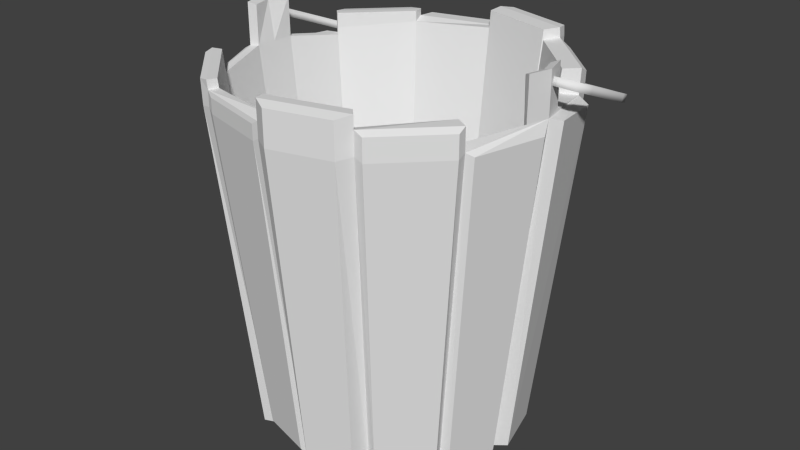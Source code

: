 # Source: wiadro2.blend  (saved by Blender 2.76.0; exported with 4.5.12 LTS)
import bpy
from mathutils import Matrix  # noqa: F401  (used for matrix-valued properties, if any)

bpy.ops.wm.read_factory_settings(use_empty=True)
scene = bpy.context.scene
scene.name = 'Scene'

# ---- collections
col_collection_1 = bpy.data.collections.new('Collection 1'); scene.collection.children.link(col_collection_1)

# ---- world
world_world = bpy.data.worlds.new('World'); scene.world = world_world
world_world.color = (0.05088, 0.05088, 0.05088)
world_world.use_sun_shadow = False
world_world.sun_shadow_jitter_overblur = 0.0
world_world.cycles.sampling_method = 'MANUAL'
world_world.cycles.sample_map_resolution = 256

# ---- meshes
me_cube_001 = bpy.data.meshes.new('Cube.001')
me_cube_001.from_pydata([(-45.48, 46.27, -8.482), (-69.05, 39.96, -8.482), (-86.3, 22.7, -8.482), (-92.61, -0.8665, -8.482), (-86.3, -24.44, -8.482), (-69.05, -41.69, -8.482), (-45.48, -48.0, -8.482), (-21.91, -41.69, -8.482), (-4.655, -24.44, -8.482), (1.683, -0.8665, -5.937), (-4.655, 22.7, -8.482), (-21.91, 39.96, -8.482), (-45.61, 34.88, -105.8), (-63.45, 30.1, -105.8), (-76.51, 17.04, -105.8), (-81.29, -0.7968, -105.8), (-76.51, -18.64, -105.8), (-63.45, -31.69, -105.8), (-45.61, -36.47, -105.8), (-27.78, -31.69, -105.8), (-14.72, -18.64, -105.8), (-9.936, -0.7969, -105.8), (-14.72, 17.04, -105.8), (-27.78, 30.1, -105.8), (-45.61, 30.13, -105.8), (-61.08, 25.98, -105.8), (-72.4, 14.67, -105.8), (-76.54, -0.7968, -105.8), (-72.4, -16.26, -105.8), (-61.08, -27.58, -105.8), (-45.61, -31.72, -105.8), (-30.15, -27.58, -105.8), (-18.83, -16.26, -105.8), (-14.69, -0.7969, -105.8), (-18.83, 14.66, -105.8), (-30.15, 25.98, -105.8), (-45.61, 30.13, -99.93), (-61.08, 25.98, -99.93), (-72.4, 14.67, -99.93), (-76.54, -0.7968, -99.93), (-72.4, -16.26, -99.93), (-61.08, -27.58, -99.93), (-45.61, -31.72, -99.93), (-30.15, -27.58, -99.93), (-18.83, -16.26, -99.93), (-14.69, -0.7969, -99.93), (-18.83, 14.66, -99.93), (-30.15, 25.98, -99.93), (-90.82, 5.591, -5.937), (-92.64, -0.8665, -5.937), (-90.82, -7.324, -5.937), (-0.1367, -7.324, -5.937), (-0.1367, 5.591, -5.937), (-90.82, 5.591, 6.124), (-92.64, -0.8665, 6.124), (-90.82, -7.324, 6.124), (-0.1367, -7.324, 6.124), (1.683, -0.8665, 6.124), (-0.1367, 5.591, 6.124), (-86.5, -24.55, -1.422), (-69.16, -41.89, -1.422), (-4.453, 22.82, -1.422), (-21.79, 40.16, -1.422), (-45.48, 46.27, -4.121), (-69.05, 39.96, -4.121), (-69.05, -41.69, -4.121), (-45.48, -48.0, -4.121), (-45.48, 46.27, 1.451), (-45.48, -48.0, 1.451), (-21.91, -41.69, 1.451), (-21.91, 39.96, 1.451), (-69.05, 39.96, -2.101), (-86.3, 22.7, -2.101), (-21.91, -41.69, -2.101), (-4.655, -24.44, -2.101), (-46.2, -45.08, 1.324), (-24.31, -39.21, 1.324), (-68.1, 36.64, -1.975), (-84.13, 20.61, -1.975), (-46.2, -45.08, -2.975), (-24.31, -39.21, -2.975), (-68.1, 36.64, -5.041), (-84.13, 20.61, -6.275), (-8.282, -22.25, -2.101), (-8.282, -22.25, -7.989), (-1.699, -5.949, -7.816), (-4.475, -26.92, -9.417), (-19.43, -41.87, -9.417), (-13.58, -21.52, -104.4), (-24.9, -32.83, -104.4), (-4.475, -26.92, -3.187), (-19.43, -41.87, -3.187), (-24.34, -45.37, -9.148), (-41.54, -49.98, -9.148), (-28.91, -37.1, -104.2), (-41.93, -40.59, -104.2), (-41.54, -49.98, -4.884), (-24.34, -45.37, 0.5627), (-41.54, -49.98, 0.5627), (-24.34, -45.37, -2.91), (-8.517, 19.88, -8.178), (-2.194, 4.651, -6.644), (-8.33, 19.99, -1.634), (-24.4, 36.06, -1.634), (-45.66, 41.82, -3.765), (-45.66, 41.82, 1.233), (-24.52, 36.16, 1.233), (-86.3, 22.7, -5.601), (-83.83, 21.47, -8.482), (-88.15, 5.526, -5.937), (2.205, -2.997, -9.665), (-3.117, -22.86, -9.665), (-8.105, -2.79, -105.2), (-12.13, -17.83, -105.2), (-1.137, 21.69, -9.863), (4.203, 1.765, -6.663), (-10.3, 16.75, -105.5), (-6.26, 1.665, -105.5), (-18.1, 39.19, -9.992), (-5.423, 26.51, -9.992), (-23.09, 31.32, -103.5), (-13.5, 21.72, -103.5), (-18.01, 39.34, -3.198), (-5.275, 26.6, -3.198), (-42.87, 48.96, -8.808), (-22.84, 43.6, -8.808), (-43.17, 38.66, -105.4), (-28.02, 34.6, -105.4), (-22.74, 43.77, -1.802), (-42.87, 48.96, -4.48), (-42.87, 48.96, 1.049), (-22.84, 43.6, 1.049), (-68.86, 45.04, -8.748), (-48.6, 50.47, -8.748), (-63.87, 35.88, -106.6), (-48.54, 39.99, -106.6), (-68.86, 45.04, -4.364), (-48.6, 50.47, -4.364), (-87.43, 27.29, -9.124), (-73.63, 41.08, -9.124), (-79.03, 22.18, -104.6), (-68.59, 32.62, -104.6), (-73.63, 41.08, -4.842), (-87.43, 27.29, -2.859), (-73.63, 41.08, -2.859), (-87.43, 27.29, -6.296), (-83.91, -23.2, -8.112), (-84.1, -23.31, -1.624), (-68.17, -39.24, -1.624), (-68.06, -39.05, -4.104), (-88.19, -6.637, -5.565), (-88.19, 5.423, 5.696), (-89.89, -0.6072, 5.696), (-88.19, -6.637, 5.696), (-2.188, -5.749, 5.325), (-0.7188, -0.5366, 5.325), (-2.188, 4.676, 5.325), (-88.17, -0.6409, -5.749), (-1.941, -0.7619, -7.243), (-88.21, -23.03, -9.318), (-93.78, -2.265, -9.318), (-79.17, -17.82, -106.5), (-83.38, -2.105, -106.5), (-92.19, -7.956, -6.776), (-93.8, -2.265, -6.776), (-71.84, -41.23, -8.863), (-85.76, -27.31, -8.863), (-66.88, -32.67, -106.1), (-77.41, -22.14, -106.1), (-71.93, -41.39, -1.81), (-85.92, -27.4, -1.81), (-47.48, -47.8, -9.608), (-67.22, -42.52, -9.608), (-47.48, -37.65, -103.7), (-62.42, -33.65, -103.7), (-47.48, -47.8, -5.386), (-67.22, -42.52, -5.386), (-95.82, 1.249, -8.769), (-90.14, 22.47, -8.769), (-85.13, 1.182, -106.6), (-80.83, 17.25, -106.6), (-46.5, -35.67, -87.72), (-29.18, -31.02, -87.72), (-63.83, 28.98, -87.72), (-16.5, -17.61, -87.72), (-11.29, -4.71, -87.72), (-16.69, 15.73, -87.72), (-11.68, 3.676, -87.72), (-46.08, 33.08, -87.72), (-29.35, 28.6, -87.72), (-79.69, 4.369, -87.72), (-76.49, -18.44, -87.72), (-63.88, -31.05, -87.72), (-79.72, -5.255, -87.72), (-79.71, -0.5108, -87.72), (-11.48, -0.6065, -87.72), (-76.51, 16.12, -87.72), (-63.83, 19.48, -87.72), (0.3591, 1.047, 3.677), (0.3591, 3.092, 2.844), (0.3591, 0.2145, 1.632), (0.3591, 2.259, 0.7996), (2.567, 1.047, 3.677), (2.567, 3.092, 2.844), (2.567, 0.2145, 1.632), (2.567, 2.259, 0.7996), (7.504, 1.522, 3.484), (5.64, 2.618, 3.038), (7.504, 0.6889, 1.439), (5.64, 1.785, 0.9928), (8.261, 6.715, 1.369), (6.058, 6.85, 1.314), (8.261, 5.882, -0.6758), (6.058, 6.017, -0.7307), (8.02, 22.18, -4.93), (6.183, 21.05, -4.468), (8.02, 21.35, -6.975), (6.183, 20.21, -6.513), (0.04374, 39.01, -11.78), (-1.793, 37.87, -11.32), (0.04374, 38.17, -13.83), (-1.793, 37.04, -13.37), (-9.781, 47.14, -15.09), (-11.34, 45.69, -14.5), (-9.781, 46.3, -17.14), (-11.34, 44.85, -16.55), (-23.3, 51.89, -17.03), (-23.55, 49.86, -16.2), (-23.3, 51.06, -19.08), (-23.55, 49.03, -18.25), (-34.91, 53.09, -17.52), (-34.82, 51.04, -16.68), (-34.91, 52.25, -19.56), (-34.82, 50.21, -18.73), (-34.96, 54.69, -16.84), (-34.96, 52.93, -21.16), (-91.59, 1.047, 3.677), (-91.59, 3.092, 2.844), (-91.59, 0.2145, 1.632), (-91.59, 2.259, 0.7996), (-93.8, 1.047, 3.677), (-93.8, 3.092, 2.844), (-93.8, 0.2145, 1.632), (-93.8, 2.259, 0.7996), (-98.73, 1.522, 3.484), (-96.87, 2.618, 3.038), (-98.73, 0.6889, 1.439), (-96.87, 1.785, 0.9928), (-99.49, 6.715, 1.369), (-97.29, 6.85, 1.314), (-99.49, 5.882, -0.6759), (-97.29, 6.017, -0.7307), (-99.25, 22.18, -4.93), (-97.41, 21.05, -4.468), (-99.25, 21.35, -6.975), (-97.41, 20.21, -6.513), (-91.27, 39.01, -11.78), (-89.44, 37.87, -11.32), (-91.27, 38.17, -13.83), (-89.44, 37.04, -13.37), (-81.45, 47.14, -15.09), (-79.89, 45.69, -14.5), (-81.45, 46.3, -17.14), (-79.89, 44.85, -16.55), (-67.93, 51.89, -17.03), (-67.68, 49.86, -16.2), (-67.93, 51.06, -19.08), (-67.68, 49.03, -18.25), (-56.31, 53.09, -17.52), (-56.4, 51.04, -16.68), (-56.31, 52.25, -19.56), (-56.4, 50.21, -18.73), (-56.27, 54.69, -16.84), (-56.45, 50.37, -15.08), (-56.27, 52.93, -21.16), (-56.45, 48.61, -19.4), (-34.91, 50.37, -15.08), (-34.91, 48.61, -19.4)], [], [(22, 23, 120, 121), (13, 1, 132, 134), (19, 20, 88, 89), (59, 4, 166, 170), (12, 0, 124, 126), (2, 107, 145, 138), (21, 9, 110, 112), (65, 5, 172, 176), (3, 2, 178, 177), (22, 10, 114, 116), (7, 73, 99, 92), (16, 4, 159, 161), (23, 22, 34, 35), (13, 12, 24, 25), (20, 19, 31, 32), (17, 16, 28, 29), (12, 23, 35, 24), (14, 13, 25, 26), (21, 20, 32, 33), (18, 17, 29, 30), (15, 14, 26, 27), (22, 21, 33, 34), (19, 18, 30, 31), (16, 15, 27, 28), (28, 27, 39, 40), (35, 34, 46, 47), (25, 24, 36, 37), (32, 31, 43, 44), (29, 28, 40, 41), (24, 35, 47, 36), (26, 25, 37, 38), (33, 32, 44, 45), (30, 29, 41, 42), (27, 26, 38, 39), (34, 33, 45, 46), (31, 30, 42, 43), (37, 36, 47, 46, 45, 44, 43, 42, 41, 40, 39, 38), (2, 3, 49, 48), (49, 3, 160, 164), (48, 49, 54, 53), (49, 50, 55, 54), (10, 22, 121, 119), (17, 18, 173, 174), (63, 0, 133, 137), (70, 62, 128, 131), (19, 7, 92, 94), (8, 74, 90, 86), (71, 72, 78, 77), (68, 69, 76, 75), (77, 78, 82, 81), (75, 76, 80, 79), (69, 68, 98, 97), (69, 73, 80, 76), (73, 74, 83, 80), (83, 74, 8, 84), (84, 8, 51, 85), (86, 87, 89, 88), (87, 86, 90, 91), (7, 19, 89, 87), (73, 7, 87, 91), (74, 73, 91, 90), (20, 8, 86, 88), (92, 93, 95, 94), (96, 99, 97, 98), (93, 92, 99, 96), (66, 6, 93, 96), (68, 66, 96, 98), (18, 19, 94, 95), (6, 18, 95, 93), (73, 69, 97, 99), (10, 61, 102, 100), (61, 62, 103, 102), (52, 10, 100, 101), (23, 12, 126, 127), (67, 63, 104, 105), (70, 67, 105, 106), (62, 70, 106, 103), (64, 1, 139, 142), (72, 71, 144, 143), (63, 64, 81, 104), (71, 77, 81, 64), (107, 82, 78, 72), (2, 48, 109, 108), (2, 108, 82, 107), (110, 111, 113, 112), (20, 21, 112, 113), (8, 20, 113, 111), (9, 8, 111, 110), (114, 115, 117, 116), (9, 21, 117, 115), (10, 9, 115, 114), (21, 22, 116, 117), (118, 119, 121, 120), (119, 118, 122, 123), (11, 62, 122, 118), (23, 11, 118, 120), (61, 10, 119, 123), (62, 61, 123, 122), (124, 125, 127, 126), (128, 129, 130, 131), (125, 124, 129, 128), (67, 70, 131, 130), (62, 11, 125, 128), (63, 67, 130, 129), (0, 63, 129, 124), (11, 23, 127, 125), (132, 133, 135, 134), (133, 132, 136, 137), (12, 13, 134, 135), (1, 64, 136, 132), (0, 12, 135, 133), (64, 63, 137, 136), (138, 139, 141, 140), (139, 138, 145, 142), (142, 145, 143, 144), (13, 14, 140, 141), (1, 13, 141, 139), (71, 64, 142, 144), (107, 72, 143, 145), (14, 2, 138, 140), (8, 9, 51), (9, 10, 52), (9, 52, 58, 57), (51, 9, 57, 56), (75, 79, 66, 68), (4, 59, 147, 146), (60, 65, 149, 148), (59, 60, 148, 147), (65, 66, 79, 149), (53, 54, 152, 151), (55, 50, 150, 153), (50, 4, 146, 150), (54, 55, 153, 152), (48, 53, 151, 109), (57, 58, 156, 155), (58, 52, 101, 156), (56, 57, 155, 154), (51, 56, 154, 85), (155, 156, 101, 158), (152, 153, 150, 157), (151, 152, 157, 109), (154, 155, 158, 85), (159, 160, 162, 161), (160, 159, 163, 164), (50, 49, 164, 163), (15, 16, 161, 162), (4, 50, 163, 159), (3, 15, 162, 160), (165, 166, 168, 167), (16, 17, 167, 168), (60, 59, 170, 169), (4, 16, 168, 166), (17, 5, 165, 167), (171, 172, 174, 173), (172, 171, 175, 176), (5, 17, 174, 172), (66, 65, 176, 175), (18, 6, 171, 173), (6, 66, 175, 171), (177, 178, 180, 179), (15, 3, 177, 179), (14, 15, 179, 180), (2, 14, 180, 178), (65, 60, 169, 165), (166, 165, 169, 170), (5, 65, 165), (85, 158, 195, 185), (109, 157, 194, 190), (157, 150, 193, 194), (158, 101, 187, 195), (104, 81, 183, 188), (147, 148, 192, 191), (84, 85, 185, 184), (101, 100, 186, 187), (191, 196, 190, 194, 193), (79, 80, 182, 181), (106, 105, 188, 189), (80, 83, 184, 182), (105, 104, 188), (83, 84, 184), (102, 103, 189, 186), (100, 102, 186), (149, 79, 181, 192), (146, 147, 191), (150, 146, 191, 193), (103, 106, 189), (148, 149, 192), (192, 197, 196, 191), (182, 184, 185, 195, 187, 186, 189, 197, 192, 181), (197, 189, 188, 183), (81, 82, 196, 183), (82, 108, 196), (108, 109, 190, 196), (196, 197, 183), (199, 201, 200, 198), (201, 205, 204, 200), (202, 204, 208, 206), (203, 199, 198, 202), (198, 200, 204, 202), (203, 205, 201, 199), (206, 208, 212, 210), (205, 203, 207, 209), (204, 205, 209, 208), (203, 202, 206, 207), (211, 210, 214, 215), (209, 207, 211, 213), (207, 206, 210, 211), (208, 209, 213, 212), (214, 216, 220, 218), (212, 213, 217, 216), (210, 212, 216, 214), (213, 211, 215, 217), (221, 219, 223, 225), (217, 215, 219, 221), (215, 214, 218, 219), (216, 217, 221, 220), (223, 222, 226, 227), (219, 218, 222, 223), (220, 221, 225, 224), (218, 220, 224, 222), (226, 228, 232, 230), (224, 225, 229, 228), (222, 224, 228, 226), (225, 223, 227, 229), (229, 227, 231, 233), (227, 226, 230, 231), (228, 229, 233, 232), (230, 232, 235, 234), (237, 236, 238, 239), (239, 238, 242, 243), (240, 244, 246, 242), (241, 240, 236, 237), (236, 240, 242, 238), (241, 237, 239, 243), (244, 248, 250, 246), (243, 247, 245, 241), (242, 246, 247, 243), (241, 245, 244, 240), (249, 253, 252, 248), (247, 251, 249, 245), (245, 249, 248, 244), (246, 250, 251, 247), (252, 256, 258, 254), (250, 254, 255, 251), (248, 252, 254, 250), (251, 255, 253, 249), (259, 263, 261, 257), (255, 259, 257, 253), (253, 257, 256, 252), (254, 258, 259, 255), (261, 265, 264, 260), (257, 261, 260, 256), (258, 262, 263, 259), (256, 260, 262, 258), (264, 268, 270, 266), (262, 266, 267, 263), (260, 264, 266, 262), (263, 267, 265, 261), (269, 273, 272, 268), (267, 271, 269, 265), (265, 269, 268, 264), (266, 270, 271, 267), (270, 274, 275, 271), (268, 272, 274, 270), (271, 275, 273, 269), (275, 277, 276, 273), (231, 230, 234, 276), (232, 233, 277, 235), (233, 231, 276, 277), (273, 276, 234, 272), (277, 235, 234, 276), (274, 235, 277, 275), (272, 234, 235, 274)])
me_cube_001.polygons.foreach_set('use_smooth', [0, 0, 0, 0, 0, 0, 0, 0, 0, 0, 0, 0, 0, 0, 0, 0, 0, 0, 0, 0, 0, 0, 0, 0, 0, 0, 0, 0, 0, 0, 0, 0, 0, 0, 0, 0, 0, 0, 0, 0, 0, 0, 0, 0, 0, 0, 0, 0, 0, 0, 0, 0, 0, 0, 0, 0, 0, 0, 0, 0, 0, 0, 0, 0, 0, 0, 0, 0, 0, 0, 0, 0, 0, 0, 0, 0, 0, 0, 0, 0, 0, 0, 0, 0, 0, 0, 0, 0, 0, 0, 0, 0, 0, 0, 0, 0, 0, 0, 0, 0, 0, 0, 0, 0, 0, 0, 0, 0, 0, 0, 0, 0, 0, 0, 0, 0, 0, 0, 0, 0, 0, 0, 0, 0, 0, 0, 0, 0, 0, 0, 0, 0, 0, 0, 0, 0, 0, 0, 0, 0, 0, 0, 0, 0, 0, 0, 0, 0, 0, 0, 0, 0, 0, 0, 0, 0, 0, 0, 0, 0, 0, 0, 0, 0, 0, 0, 0, 0, 0, 0, 0, 0, 0, 0, 0, 0, 0, 0, 0, 0, 0, 0, 0, 0, 0, 0, 0, 0, 0, 0, 0, 0, 0, 0, 1, 1, 1, 1, 1, 1, 1, 1, 1, 1, 1, 1, 1, 1, 1, 1, 1, 1, 1, 1, 1, 1, 1, 1, 1, 1, 1, 1, 1, 1, 1, 1, 1, 0, 1, 1, 1, 1, 1, 1, 1, 1, 1, 1, 1, 1, 1, 1, 1, 1, 1, 1, 1, 1, 1, 1, 1, 1, 1, 1, 1, 1, 1, 1, 0, 1, 1, 1, 0, 0, 0, 0, 0, 0, 0, 0, 0, 0, 0])
_uv = me_cube_001.uv_layers.new(name='UVMap')
_uv.uv.foreach_set('vector', [0.6425, 0.2356, 0.6837, 0.2356, 0.6767, 0.2483, 0.6494, 0.2483, 0.2722, 0.2356, 0.2721, 0.7806, 0.268, 0.7791, 0.2674, 0.2314, 0.5191, 0.2356, 0.5602, 0.2356, 0.5563, 0.2436, 0.5231, 0.2436, 0.3959, 0.8201, 0.3959, 0.7806, 0.4004, 0.7784, 0.4004, 0.8179, 0.7248, 0.2356, 0.7246, 0.7806, 0.7205, 0.7788, 0.72, 0.2381, 0.3134, 0.7806, 0.3134, 0.7967, 0.308, 0.7928, 0.308, 0.777, 0.6014, 0.2356, 0.6013, 0.7948, 0.5978, 0.774, 0.5972, 0.2392, 0.4371, 0.805, 0.4371, 0.7806, 0.4404, 0.7743, 0.4404, 0.7979, 0.4803, 0.4667, 0.4821, 0.4786, 0.481, 0.4785, 0.4794, 0.4678, 0.6425, 0.2356, 0.6423, 0.7806, 0.6382, 0.7728, 0.6376, 0.2371, 0.5192, 0.7806, 0.5192, 0.8163, 0.5129, 0.8118, 0.5129, 0.7769, 0.3957, 0.2356, 0.3959, 0.7806, 0.3923, 0.7759, 0.3914, 0.232, 0.6837, 0.2356, 0.6425, 0.2356, 0.6425, 0.2356, 0.6837, 0.2356, 0.2722, 0.2356, 0.2311, 0.2356, 0.2311, 0.2356, 0.2722, 0.2356, 0.5602, 0.2356, 0.5191, 0.2356, 0.5191, 0.2356, 0.5602, 0.2356, 0.4368, 0.2356, 0.3957, 0.2356, 0.3957, 0.2356, 0.4368, 0.2356, 0.7248, 0.2356, 0.6837, 0.2356, 0.6837, 0.2356, 0.7248, 0.2356, 0.3134, 0.2356, 0.2722, 0.2356, 0.2722, 0.2356, 0.3134, 0.2356, 0.6014, 0.2356, 0.5602, 0.2356, 0.5602, 0.2356, 0.6014, 0.2356, 0.4779, 0.2356, 0.4368, 0.2356, 0.4368, 0.2356, 0.4779, 0.2356, 0.3545, 0.2356, 0.3134, 0.2356, 0.3134, 0.2356, 0.3545, 0.2356, 0.6425, 0.2356, 0.6014, 0.2356, 0.6014, 0.2356, 0.6425, 0.2356, 0.5191, 0.2356, 0.4779, 0.2356, 0.4779, 0.2356, 0.5191, 0.2356, 0.3957, 0.2356, 0.3545, 0.2356, 0.3545, 0.2356, 0.3957, 0.2356, 0.3957, 0.2356, 0.3545, 0.2356, 0.3545, 0.2685, 0.3957, 0.2685, 0.6837, 0.2356, 0.6425, 0.2356, 0.6425, 0.2685, 0.6837, 0.2685, 0.2722, 0.2356, 0.2311, 0.2356, 0.2311, 0.2685, 0.2722, 0.2685, 0.5602, 0.2356, 0.5191, 0.2356, 0.5191, 0.2685, 0.5602, 0.2685, 0.4368, 0.2356, 0.3957, 0.2356, 0.3957, 0.2685, 0.4368, 0.2685, 0.7248, 0.2356, 0.6837, 0.2356, 0.6837, 0.2685, 0.7248, 0.2685, 0.3134, 0.2356, 0.2722, 0.2356, 0.2722, 0.2685, 0.3134, 0.2685, 0.6014, 0.2356, 0.5602, 0.2356, 0.5602, 0.2685, 0.6014, 0.2685, 0.4779, 0.2356, 0.4368, 0.2356, 0.4368, 0.2685, 0.4779, 0.2685, 0.3545, 0.2356, 0.3134, 0.2356, 0.3134, 0.2685, 0.3545, 0.2685, 0.6425, 0.2356, 0.6014, 0.2356, 0.6014, 0.2685, 0.6425, 0.2685, 0.5191, 0.2356, 0.4779, 0.2356, 0.4779, 0.2685, 0.5191, 0.2685, 0.4315, 0.3854, 0.4774, 0.3452, 0.5284, 0.3512, 0.571, 0.4018, 0.5936, 0.4833, 0.5902, 0.5741, 0.5618, 0.6497, 0.5159, 0.6899, 0.4648, 0.6839, 0.4223, 0.6333, 0.3997, 0.5518, 0.4031, 0.461, 0.3134, 0.7806, 0.3546, 0.7806, 0.3546, 0.7948, 0.3435, 0.7948, 0.3546, 0.7948, 0.3546, 0.7806, 0.3569, 0.7759, 0.3569, 0.7901, 0.3435, 0.7948, 0.3546, 0.7948, 0.3546, 0.8624, 0.3435, 0.8624, 0.3546, 0.7948, 0.3658, 0.7948, 0.3658, 0.8624, 0.3546, 0.8624, 0.6423, 0.7806, 0.6425, 0.2356, 0.6494, 0.2483, 0.6483, 0.7721, 0.4368, 0.2356, 0.4779, 0.2356, 0.474, 0.2473, 0.4408, 0.2473, 0.7246, 0.805, 0.7246, 0.7806, 0.7294, 0.7791, 0.7294, 0.8036, 0.6834, 0.8362, 0.6834, 0.8201, 0.6875, 0.818, 0.6876, 0.8339, 0.5191, 0.2356, 0.5192, 0.7806, 0.5129, 0.7769, 0.5118, 0.2444, 0.5602, 0.7806, 0.5602, 0.8163, 0.5569, 0.8102, 0.5569, 0.7753, 0.4869, 0.4873, 0.4821, 0.4786, 0.4827, 0.4776, 0.4872, 0.4857, 0.4936, 0.4429, 0.5002, 0.4461, 0.4995, 0.4473, 0.4933, 0.4443, 0.2736, 0.817, 0.3147, 0.817, 0.3147, 0.7929, 0.2736, 0.7998, 0.4769, 0.8355, 0.5177, 0.8355, 0.5177, 0.8114, 0.4769, 0.8114, 0.5002, 0.4461, 0.4936, 0.4429, 0.4947, 0.4419, 0.4995, 0.4442, 0.5192, 0.8362, 0.5192, 0.8163, 0.5177, 0.8114, 0.5177, 0.8355, 0.5002, 0.4461, 0.505, 0.4548, 0.504, 0.4559, 0.4995, 0.4473, 0.5604, 0.8163, 0.5602, 0.8163, 0.5602, 0.7806, 0.5604, 0.7833, 0.504, 0.4559, 0.505, 0.4548, 0.5063, 0.4634, 0.5058, 0.4641, 0.5569, 0.7753, 0.5225, 0.7753, 0.5231, 0.2436, 0.5563, 0.2436, 0.5225, 0.7753, 0.5569, 0.7753, 0.5569, 0.8102, 0.5225, 0.8102, 0.5192, 0.7806, 0.5191, 0.2356, 0.5231, 0.2436, 0.5225, 0.7753, 0.5192, 0.8163, 0.5192, 0.7806, 0.5225, 0.7753, 0.5225, 0.8102, 0.5602, 0.8163, 0.5192, 0.8163, 0.5225, 0.8102, 0.5569, 0.8102, 0.5602, 0.2356, 0.5602, 0.7806, 0.5569, 0.7753, 0.5563, 0.2436, 0.5129, 0.7769, 0.4844, 0.7769, 0.4852, 0.2444, 0.5118, 0.2444, 0.4844, 0.8007, 0.5129, 0.8118, 0.5129, 0.8312, 0.4844, 0.8312, 0.4844, 0.7769, 0.5129, 0.7769, 0.5129, 0.8118, 0.4844, 0.8007, 0.4782, 0.805, 0.4782, 0.7806, 0.4844, 0.7769, 0.4844, 0.8007, 0.4782, 0.8362, 0.4782, 0.805, 0.4844, 0.8007, 0.4844, 0.8312, 0.4779, 0.2356, 0.5191, 0.2356, 0.5118, 0.2444, 0.4852, 0.2444, 0.4782, 0.7806, 0.4779, 0.2356, 0.4852, 0.2444, 0.4844, 0.7769, 0.5192, 0.8163, 0.5192, 0.8362, 0.5129, 0.8312, 0.5129, 0.8118, 0.6423, 0.7806, 0.6423, 0.8201, 0.6413, 0.8189, 0.6413, 0.7823, 0.5051, 0.4787, 0.5002, 0.4875, 0.4995, 0.4854, 0.504, 0.4772, 0.5063, 0.47, 0.505, 0.4786, 0.5039, 0.4772, 0.5057, 0.4695, 0.6837, 0.2356, 0.7248, 0.2356, 0.72, 0.2381, 0.6885, 0.2381, 0.7246, 0.8362, 0.7246, 0.805, 0.7249, 0.807, 0.7249, 0.835, 0.5002, 0.4873, 0.4936, 0.4905, 0.4935, 0.4883, 0.4994, 0.4854, 0.6834, 0.8201, 0.6834, 0.8362, 0.684, 0.835, 0.6838, 0.8189, 0.2721, 0.805, 0.2721, 0.7806, 0.2774, 0.777, 0.2774, 0.801, 0.4821, 0.4786, 0.4869, 0.4873, 0.4857, 0.4879, 0.4818, 0.4809, 0.4936, 0.4905, 0.4869, 0.4873, 0.4872, 0.4857, 0.4935, 0.4883, 0.2721, 0.8163, 0.2736, 0.817, 0.2736, 0.7998, 0.2721, 0.805, 0.3134, 0.7967, 0.3147, 0.7929, 0.3147, 0.817, 0.3134, 0.8163, 0.4821, 0.4786, 0.4808, 0.47, 0.4816, 0.4699, 0.4828, 0.478, 0.3134, 0.7806, 0.3131, 0.7806, 0.3147, 0.7929, 0.3134, 0.7967, 0.5978, 0.774, 0.5637, 0.774, 0.5644, 0.2392, 0.5972, 0.2392, 0.5602, 0.2356, 0.6014, 0.2356, 0.5972, 0.2392, 0.5644, 0.2392, 0.5602, 0.7806, 0.5602, 0.2356, 0.5644, 0.2392, 0.5637, 0.774, 0.6013, 0.7948, 0.5602, 0.7806, 0.5637, 0.774, 0.5978, 0.774, 0.6382, 0.7728, 0.6054, 0.7908, 0.6063, 0.2371, 0.6376, 0.2371, 0.6013, 0.7948, 0.6014, 0.2356, 0.6063, 0.2371, 0.6054, 0.7908, 0.505, 0.4786, 0.5068, 0.4667, 0.5075, 0.468, 0.506, 0.4781, 0.6014, 0.2356, 0.6425, 0.2356, 0.6376, 0.2371, 0.6063, 0.2371, 0.6774, 0.7721, 0.6483, 0.7721, 0.6494, 0.2483, 0.6767, 0.2483, 0.6483, 0.7721, 0.6774, 0.7721, 0.6775, 0.8102, 0.6483, 0.8102, 0.6834, 0.7806, 0.6834, 0.8201, 0.6775, 0.8102, 0.6774, 0.7721, 0.6837, 0.2356, 0.6834, 0.7806, 0.6774, 0.7721, 0.6767, 0.2483, 0.6423, 0.8201, 0.6423, 0.7806, 0.6483, 0.7721, 0.6483, 0.8102, 0.5002, 0.4875, 0.5051, 0.4787, 0.5048, 0.4806, 0.5013, 0.487, 0.7205, 0.7788, 0.6876, 0.7788, 0.6885, 0.2381, 0.72, 0.2381, 0.6875, 0.818, 0.7205, 0.803, 0.7205, 0.8339, 0.6876, 0.8339, 0.6876, 0.7788, 0.7205, 0.7788, 0.7205, 0.803, 0.6875, 0.818, 0.4936, 0.4905, 0.5002, 0.4873, 0.4999, 0.4892, 0.4943, 0.4919, 0.6834, 0.8201, 0.6834, 0.7806, 0.6876, 0.7788, 0.6875, 0.818, 0.7246, 0.805, 0.7246, 0.8362, 0.7205, 0.8339, 0.7205, 0.803, 0.7246, 0.7806, 0.7246, 0.805, 0.7205, 0.803, 0.7205, 0.7788, 0.6834, 0.7806, 0.6837, 0.2356, 0.6885, 0.2381, 0.6876, 0.7788, 0.268, 0.7791, 0.2357, 0.7791, 0.2367, 0.2314, 0.2674, 0.2314, 0.2357, 0.7791, 0.268, 0.7791, 0.268, 0.8036, 0.2357, 0.8036, 0.2311, 0.2356, 0.2722, 0.2356, 0.2674, 0.2314, 0.2367, 0.2314, 0.2721, 0.7806, 0.2721, 0.805, 0.268, 0.8036, 0.268, 0.7791, 0.7246, 0.7806, 0.7248, 0.2356, 0.7304, 0.2314, 0.7294, 0.7791, 0.4869, 0.4873, 0.4936, 0.4905, 0.4927, 0.4927, 0.487, 0.4899, 0.308, 0.777, 0.2774, 0.777, 0.2784, 0.2422, 0.3072, 0.2422, 0.2774, 0.777, 0.308, 0.777, 0.308, 0.7928, 0.2774, 0.801, 0.2774, 0.801, 0.308, 0.7928, 0.308, 0.8121, 0.2774, 0.8121, 0.2722, 0.2356, 0.3134, 0.2356, 0.3072, 0.2422, 0.2784, 0.2422, 0.2721, 0.7806, 0.2722, 0.2356, 0.2784, 0.2422, 0.2774, 0.777, 0.2721, 0.8163, 0.2721, 0.805, 0.2774, 0.801, 0.2774, 0.8121, 0.3134, 0.7967, 0.3134, 0.8163, 0.308, 0.8121, 0.308, 0.7928, 0.3134, 0.2356, 0.3134, 0.7806, 0.308, 0.777, 0.3072, 0.2422, 0.5602, 0.7806, 0.6013, 0.7948, 0.5902, 0.7948, 0.6013, 0.7948, 0.6423, 0.7806, 0.6123, 0.7948, 0.6013, 0.7948, 0.6123, 0.7948, 0.6123, 0.8624, 0.6013, 0.8624, 0.5902, 0.7948, 0.6013, 0.7948, 0.6013, 0.8624, 0.5902, 0.8624, 0.4769, 0.8355, 0.4769, 0.8114, 0.4782, 0.805, 0.4782, 0.8362, 0.3959, 0.7806, 0.3959, 0.8201, 0.3961, 0.819, 0.3961, 0.7827, 0.4371, 0.8201, 0.4371, 0.805, 0.4363, 0.8051, 0.4363, 0.819, 0.482, 0.4547, 0.4869, 0.4459, 0.4872, 0.4473, 0.4827, 0.4553, 0.4869, 0.4461, 0.4936, 0.4429, 0.4933, 0.4443, 0.4872, 0.4474, 0.4808, 0.47, 0.4803, 0.4667, 0.4811, 0.4668, 0.4816, 0.4699, 0.3658, 0.8624, 0.3658, 0.7948, 0.3652, 0.7969, 0.3652, 0.86, 0.4808, 0.4634, 0.4821, 0.4548, 0.4828, 0.4554, 0.4816, 0.4638, 0.4803, 0.4667, 0.4808, 0.4634, 0.4816, 0.4638, 0.4811, 0.4668, 0.3435, 0.7948, 0.3435, 0.8624, 0.3431, 0.86, 0.3429, 0.7948, 0.5068, 0.4667, 0.5063, 0.47, 0.5057, 0.4695, 0.5061, 0.4669, 0.6123, 0.8624, 0.6123, 0.7948, 0.6112, 0.7909, 0.6112, 0.8579, 0.5063, 0.4634, 0.5068, 0.4667, 0.5061, 0.4669, 0.5057, 0.4642, 0.5902, 0.7948, 0.5902, 0.8624, 0.5925, 0.8579, 0.5922, 0.7843, 0.6018, 0.8579, 0.6112, 0.8579, 0.6112, 0.7909, 0.6014, 0.7875, 0.3542, 0.86, 0.3652, 0.86, 0.3652, 0.7969, 0.3542, 0.7959, 0.3431, 0.86, 0.3542, 0.86, 0.3542, 0.7959, 0.3429, 0.7948, 0.5925, 0.8579, 0.6018, 0.8579, 0.6014, 0.7875, 0.5922, 0.7843, 0.3923, 0.7759, 0.3569, 0.7759, 0.3572, 0.232, 0.3914, 0.232, 0.3569, 0.7759, 0.3923, 0.7759, 0.3665, 0.7901, 0.3569, 0.7901, 0.4808, 0.4634, 0.4803, 0.4667, 0.48, 0.466, 0.4804, 0.4631, 0.3545, 0.2356, 0.3957, 0.2356, 0.3914, 0.232, 0.3572, 0.232, 0.4821, 0.4548, 0.4808, 0.4634, 0.4804, 0.4631, 0.4816, 0.4555, 0.3546, 0.7806, 0.3545, 0.2356, 0.3572, 0.232, 0.3569, 0.7759, 0.4327, 0.7784, 0.4004, 0.7784, 0.401, 0.2342, 0.4317, 0.2342, 0.3957, 0.2356, 0.4368, 0.2356, 0.4317, 0.2342, 0.401, 0.2342, 0.4869, 0.4459, 0.482, 0.4547, 0.4822, 0.4533, 0.4861, 0.4462, 0.3959, 0.7806, 0.3957, 0.2356, 0.401, 0.2342, 0.4004, 0.7784, 0.4368, 0.2356, 0.4371, 0.7806, 0.4327, 0.7784, 0.4317, 0.2342, 0.4748, 0.7743, 0.4404, 0.7743, 0.4408, 0.2473, 0.474, 0.2473, 0.4404, 0.7743, 0.4748, 0.7743, 0.4748, 0.7979, 0.4404, 0.7979, 0.4371, 0.7806, 0.4368, 0.2356, 0.4408, 0.2473, 0.4404, 0.7743, 0.4782, 0.805, 0.4371, 0.805, 0.4404, 0.7979, 0.4748, 0.7979, 0.4779, 0.2356, 0.4782, 0.7806, 0.4748, 0.7743, 0.474, 0.2473, 0.4782, 0.7806, 0.4782, 0.805, 0.4748, 0.7979, 0.4748, 0.7743, 0.3513, 0.779, 0.3167, 0.779, 0.3173, 0.231, 0.3506, 0.231, 0.3545, 0.2356, 0.3546, 0.7806, 0.3513, 0.779, 0.3506, 0.231, 0.3134, 0.2356, 0.3545, 0.2356, 0.3506, 0.231, 0.3173, 0.231, 0.3134, 0.7806, 0.3134, 0.2356, 0.3173, 0.231, 0.3167, 0.779, 0.4371, 0.805, 0.4371, 0.8201, 0.4327, 0.8179, 0.4327, 0.7784, 0.4004, 0.7784, 0.4327, 0.7784, 0.4327, 0.8179, 0.4004, 0.8179, 0.4371, 0.7806, 0.4371, 0.805, 0.4327, 0.7784, 0.5922, 0.7843, 0.6014, 0.7875, 0.6018, 0.2962, 0.5925, 0.2962, 0.3429, 0.7948, 0.3542, 0.7959, 0.3539, 0.2962, 0.3427, 0.2962, 0.3542, 0.7959, 0.3652, 0.7969, 0.3647, 0.2962, 0.3539, 0.2962, 0.6014, 0.7875, 0.6112, 0.7909, 0.6117, 0.2962, 0.6018, 0.2962, 0.2312, 0.807, 0.2736, 0.7998, 0.2742, 0.2962, 0.2322, 0.2962, 0.3961, 0.819, 0.4363, 0.819, 0.4353, 0.2962, 0.3953, 0.2962, 0.5604, 0.7833, 0.5922, 0.7843, 0.5925, 0.2962, 0.5602, 0.2962, 0.6112, 0.7909, 0.6413, 0.7823, 0.6422, 0.2962, 0.6117, 0.2962, 0.4308, 0.3962, 0.4084, 0.4826, 0.408, 0.4512, 0.4111, 0.439, 0.4142, 0.4271, 0.4769, 0.8114, 0.5177, 0.8114, 0.5171, 0.2962, 0.4759, 0.2962, 0.684, 0.835, 0.7249, 0.835, 0.7259, 0.2962, 0.6851, 0.2962, 0.5177, 0.8114, 0.5604, 0.8163, 0.5602, 0.2962, 0.5171, 0.2962, 0.2312, 0.835, 0.2312, 0.807, 0.2322, 0.2962, 0.5604, 0.8163, 0.5604, 0.7833, 0.5602, 0.2962, 0.6413, 0.8189, 0.6838, 0.8189, 0.6848, 0.2962, 0.6422, 0.2962, 0.6413, 0.7823, 0.6413, 0.8189, 0.6422, 0.2962, 0.4363, 0.8051, 0.4769, 0.8114, 0.4759, 0.2962, 0.4353, 0.2962, 0.3961, 0.7827, 0.3961, 0.819, 0.3953, 0.2962, 0.3652, 0.7969, 0.3961, 0.7827, 0.3953, 0.2962, 0.3647, 0.2962, 0.6838, 0.8189, 0.684, 0.835, 0.6848, 0.2962, 0.4363, 0.819, 0.4363, 0.8051, 0.4353, 0.2962, 0.4706, 0.3728, 0.4381, 0.4992, 0.4084, 0.4826, 0.4308, 0.3962, 0.5576, 0.3952, 0.5808, 0.4369, 0.5855, 0.4725, 0.5824, 0.4826, 0.5791, 0.4932, 0.5588, 0.5201, 0.5187, 0.5442, 0.4381, 0.4992, 0.4706, 0.3728, 0.5172, 0.3724, 0.4381, 0.4992, 0.5187, 0.5442, 0.4738, 0.5446, 0.4319, 0.5229, 0.2736, 0.7998, 0.3147, 0.7929, 0.3148, 0.2962, 0.2742, 0.2962, 0.3147, 0.7929, 0.3131, 0.7806, 0.3148, 0.2962, 0.3131, 0.7806, 0.3429, 0.7948, 0.3427, 0.2962, 0.3132, 0.2962, 0.4084, 0.4826, 0.4381, 0.4992, 0.4319, 0.5229, 0.5127, 0.4012, 0.5127, 0.4012, 0.5127, 0.3998, 0.5127, 0.3998, 0.5127, 0.4012, 0.5138, 0.4012, 0.5138, 0.3998, 0.5127, 0.3998, 0.5138, 0.3998, 0.5138, 0.3998, 0.5163, 0.4001, 0.5163, 0.4001, 0.5138, 0.4012, 0.5127, 0.4012, 0.5127, 0.3998, 0.5138, 0.3998, 0.5127, 0.3998, 0.5127, 0.3998, 0.5138, 0.3998, 0.5138, 0.3998, 0.5138, 0.4012, 0.5138, 0.4012, 0.5127, 0.4012, 0.5127, 0.4012, 0.5163, 0.4001, 0.5163, 0.4001, 0.5167, 0.4037, 0.5167, 0.4037, 0.5138, 0.4012, 0.5138, 0.4012, 0.5153, 0.4009, 0.5153, 0.4009, 0.5138, 0.3998, 0.5138, 0.4012, 0.5153, 0.4009, 0.5163, 0.4001, 0.5138, 0.4012, 0.5138, 0.3998, 0.5163, 0.4001, 0.5153, 0.4009, 0.5156, 0.4038, 0.5167, 0.4037, 0.5165, 0.4145, 0.5156, 0.4137, 0.5153, 0.4009, 0.5153, 0.4009, 0.5156, 0.4038, 0.5156, 0.4038, 0.5153, 0.4009, 0.5163, 0.4001, 0.5167, 0.4037, 0.5156, 0.4038, 0.5163, 0.4001, 0.5153, 0.4009, 0.5156, 0.4038, 0.5167, 0.4037, 0.5165, 0.4145, 0.5165, 0.4145, 0.5125, 0.4262, 0.5125, 0.4262, 0.5167, 0.4037, 0.5156, 0.4038, 0.5156, 0.4137, 0.5165, 0.4145, 0.5167, 0.4037, 0.5167, 0.4037, 0.5165, 0.4145, 0.5165, 0.4145, 0.5156, 0.4038, 0.5156, 0.4038, 0.5156, 0.4137, 0.5156, 0.4137, 0.5116, 0.4254, 0.5116, 0.4254, 0.5067, 0.4309, 0.5067, 0.4309, 0.5156, 0.4137, 0.5156, 0.4137, 0.5116, 0.4254, 0.5116, 0.4254, 0.5156, 0.4137, 0.5165, 0.4145, 0.5125, 0.4262, 0.5116, 0.4254, 0.5165, 0.4145, 0.5156, 0.4137, 0.5116, 0.4254, 0.5125, 0.4262, 0.5067, 0.4309, 0.5075, 0.4319, 0.5006, 0.4352, 0.5005, 0.4338, 0.5116, 0.4254, 0.5125, 0.4262, 0.5075, 0.4319, 0.5067, 0.4309, 0.5125, 0.4262, 0.5116, 0.4254, 0.5067, 0.4309, 0.5075, 0.4319, 0.5125, 0.4262, 0.5125, 0.4262, 0.5075, 0.4319, 0.5075, 0.4319, 0.5006, 0.4352, 0.5006, 0.4352, 0.4947, 0.436, 0.4947, 0.436, 0.5075, 0.4319, 0.5067, 0.4309, 0.5005, 0.4338, 0.5006, 0.4352, 0.5075, 0.4319, 0.5075, 0.4319, 0.5006, 0.4352, 0.5006, 0.4352, 0.5067, 0.4309, 0.5067, 0.4309, 0.5005, 0.4338, 0.5005, 0.4338, 0.5005, 0.4338, 0.5005, 0.4338, 0.4947, 0.4346, 0.4947, 0.4346, 0.5005, 0.4338, 0.5006, 0.4352, 0.4947, 0.436, 0.4947, 0.4346, 0.5006, 0.4352, 0.5005, 0.4338, 0.4947, 0.4346, 0.4947, 0.436, 0.4947, 0.436, 0.4947, 0.436, 0.4947, 0.4368, 0.4947, 0.4368, 0.4659, 0.4012, 0.4659, 0.3998, 0.4659, 0.3998, 0.4659, 0.4012, 0.4659, 0.4012, 0.4659, 0.3998, 0.4647, 0.3998, 0.4647, 0.4012, 0.4647, 0.3998, 0.4622, 0.4001, 0.4622, 0.4001, 0.4647, 0.3998, 0.4647, 0.4012, 0.4647, 0.3998, 0.4659, 0.3998, 0.4659, 0.4012, 0.4659, 0.3998, 0.4647, 0.3998, 0.4647, 0.3998, 0.4659, 0.3998, 0.4647, 0.4012, 0.4659, 0.4012, 0.4659, 0.4012, 0.4647, 0.4012, 0.4622, 0.4001, 0.4618, 0.4037, 0.4618, 0.4037, 0.4622, 0.4001, 0.4647, 0.4012, 0.4632, 0.4009, 0.4632, 0.4009, 0.4647, 0.4012, 0.4647, 0.3998, 0.4622, 0.4001, 0.4632, 0.4009, 0.4647, 0.4012, 0.4647, 0.4012, 0.4632, 0.4009, 0.4622, 0.4001, 0.4647, 0.3998, 0.463, 0.4038, 0.4629, 0.4137, 0.462, 0.4145, 0.4618, 0.4037, 0.4632, 0.4009, 0.463, 0.4038, 0.463, 0.4038, 0.4632, 0.4009, 0.4632, 0.4009, 0.463, 0.4038, 0.4618, 0.4037, 0.4622, 0.4001, 0.4622, 0.4001, 0.4618, 0.4037, 0.463, 0.4038, 0.4632, 0.4009, 0.462, 0.4145, 0.466, 0.4262, 0.466, 0.4262, 0.462, 0.4145, 0.4618, 0.4037, 0.462, 0.4145, 0.4629, 0.4137, 0.463, 0.4038, 0.4618, 0.4037, 0.462, 0.4145, 0.462, 0.4145, 0.4618, 0.4037, 0.463, 0.4038, 0.4629, 0.4137, 0.4629, 0.4137, 0.463, 0.4038, 0.467, 0.4254, 0.4718, 0.4309, 0.4718, 0.4309, 0.467, 0.4254, 0.4629, 0.4137, 0.467, 0.4254, 0.467, 0.4254, 0.4629, 0.4137, 0.4629, 0.4137, 0.467, 0.4254, 0.466, 0.4262, 0.462, 0.4145, 0.462, 0.4145, 0.466, 0.4262, 0.467, 0.4254, 0.4629, 0.4137, 0.4718, 0.4309, 0.478, 0.4338, 0.4779, 0.4352, 0.471, 0.4319, 0.467, 0.4254, 0.4718, 0.4309, 0.471, 0.4319, 0.466, 0.4262, 0.466, 0.4262, 0.471, 0.4319, 0.4718, 0.4309, 0.467, 0.4254, 0.466, 0.4262, 0.471, 0.4319, 0.471, 0.4319, 0.466, 0.4262, 0.4779, 0.4352, 0.4838, 0.436, 0.4838, 0.436, 0.4779, 0.4352, 0.471, 0.4319, 0.4779, 0.4352, 0.478, 0.4338, 0.4718, 0.4309, 0.471, 0.4319, 0.4779, 0.4352, 0.4779, 0.4352, 0.471, 0.4319, 0.4718, 0.4309, 0.478, 0.4338, 0.478, 0.4338, 0.4718, 0.4309, 0.4838, 0.4346, 0.4837, 0.4338, 0.4838, 0.4368, 0.4838, 0.436, 0.478, 0.4338, 0.4838, 0.4346, 0.4838, 0.4346, 0.478, 0.4338, 0.478, 0.4338, 0.4838, 0.4346, 0.4838, 0.436, 0.4779, 0.4352, 0.4779, 0.4352, 0.4838, 0.436, 0.4838, 0.4346, 0.478, 0.4338, 0.4838, 0.436, 0.4838, 0.4368, 0.4837, 0.4338, 0.4838, 0.4346, 0.4838, 0.436, 0.4838, 0.4368, 0.4838, 0.4368, 0.4838, 0.436, 0.4838, 0.4346, 0.4837, 0.4338, 0.4837, 0.4338, 0.4838, 0.4346, 0.4837, 0.4338, 0.4947, 0.4338, 0.4947, 0.4338, 0.4837, 0.4338, 0.4947, 0.4346, 0.4947, 0.436, 0.4947, 0.4368, 0.4947, 0.4338, 0.4947, 0.436, 0.4947, 0.4346, 0.4947, 0.4338, 0.4947, 0.4368, 0.4947, 0.4346, 0.4947, 0.4346, 0.4947, 0.4338, 0.4947, 0.4338, 0.4837, 0.4338, 0.4947, 0.4338, 0.4947, 0.4368, 0.4838, 0.4368, 0.4947, 0.4338, 0.4947, 0.4368, 0.4947, 0.4368, 0.4947, 0.4338, 0.4838, 0.4368, 0.4947, 0.4368, 0.4947, 0.4338, 0.4837, 0.4338, 0.4838, 0.4368, 0.4947, 0.4368, 0.4947, 0.4368, 0.4838, 0.4368])
me_cube_001.use_remesh_preserve_volume = False
me_cube_001.use_remesh_preserve_attributes = False
me_cube_001.use_mirror_vertex_groups = False
me_cube_001.update()

# ---- objects
ob_cube = bpy.data.objects.new('Cube', me_cube_001)

# ---- transforms, parenting, visibility, modifiers, constraints
ob_cube.location = (1.035, 0.01807, 1.589)
ob_cube.scale = (0.02268, 0.02268, 0.02268)
ob_cube.lineart.crease_threshold = 0.0

# ---- collection membership
col_collection_1.objects.link(ob_cube)

# ---- scene / render settings (as saved in the file)
scene.frame_start = 1; scene.frame_end = 250; scene.frame_set(1)
scene.render.engine = 'BLENDER_EEVEE_NEXT'
scene.render.resolution_percentage = 50
scene.render.dither_intensity = 0.0
scene.cycles.use_denoising = False
scene.cycles.samples = 10
scene.cycles.sampling_pattern = 'TABULATED_SOBOL'
scene.cycles.light_sampling_threshold = 0.0
scene.cycles.use_adaptive_sampling = False
scene.cycles.use_light_tree = False
scene.cycles.blur_glossy = 0.0
scene.cycles.pixel_filter_type = 'GAUSSIAN'
scene.cycles.sample_clamp_indirect = 0.0
scene.view_settings.view_transform = 'Standard'
bpy.context.view_layer.update()

# ---- added for rendering (the .blend has no active camera and no usable light): camera, sun
cam_auto = bpy.data.cameras.new('AutoCamera')
cam_auto.lens = 50.0
cam_auto.sensor_width = 36.0
cam_auto.clip_end = 1000.0
ob_auto_camera = bpy.data.objects.new('AutoCamera', cam_auto)
scene.collection.objects.link(ob_auto_camera)
ob_auto_camera.location = (3.9418, -4.65865, 3.60262)
ob_auto_camera.rotation_euler = (1.09748, -7.21219e-08, 0.694738)
scene.camera = ob_auto_camera
light_auto_sun = bpy.data.lights.new('AutoSun', 'SUN')
light_auto_sun.energy = 3.0
light_auto_sun.angle = 0.0523599
ob_auto_sun = bpy.data.objects.new('AutoSun', light_auto_sun)
scene.collection.objects.link(ob_auto_sun)
ob_auto_sun.rotation_euler = (0.872665, 0.174533, 0.523599)
bpy.context.view_layer.update()
